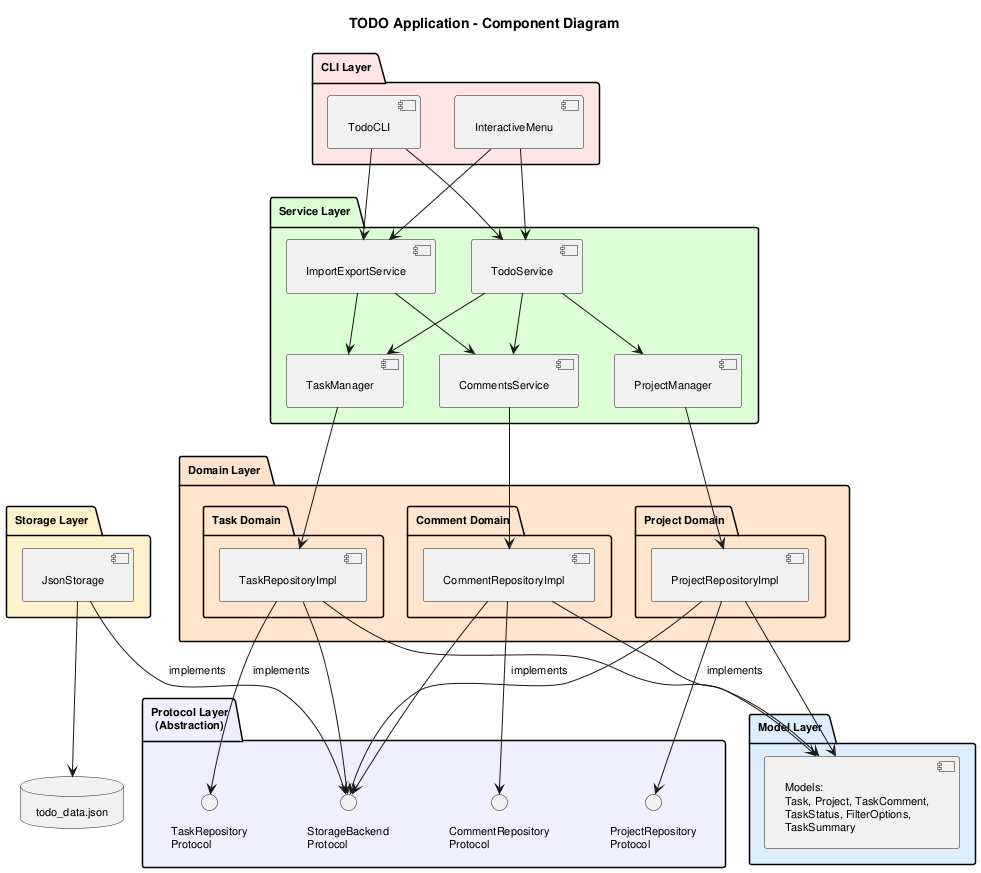

The diagram above was rendered by PlantUML. Its source (embedded in the PNG):
@startuml component_diagram

title TODO Application - Component Diagram

skinparam componentStyle uml2
skinparam defaultFontSize 11
skinparam padding 5

top to bottom direction

package "CLI Layer" #FFE5E5 {
    component [TodoCLI] as CLI
    component [InteractiveMenu] as Menu
}

package "Service Layer" #DDFFD4 {
    component [TodoService] as Service
    component [TaskManager] as TManager
    component [CommentsService] as CService
    component [ProjectManager] as PManager
    component [ImportExportService] as IService
}

package "Domain Layer" #FFE5CC {
    package "Task Domain" {
        component [TaskRepositoryImpl] as TRepo
    }

    package "Comment Domain" {
        component [CommentRepositoryImpl] as CRepo
    }

    package "Project Domain" {
        component [ProjectRepositoryImpl] as PRepo
    }
}

package "Protocol Layer\n(Abstraction)" #EEEEFF {
    interface "TaskRepository\nProtocol" as TRepoP
    interface "CommentRepository\nProtocol" as CRepoP
    interface "ProjectRepository\nProtocol" as PRepoP
    interface "StorageBackend\nProtocol" as StorageP
}

package "Storage Layer" #FFF3CC {
    component [JsonStorage] as Storage
}

package "Model Layer" #DDEEFF {
    component [Models:\nTask, Project, TaskComment,\nTaskStatus, FilterOptions,\nTaskSummary] as Models
}

database "todo_data.json" as DB

' CLI layer dependencies
CLI --> Service
CLI --> IService
Menu --> Service
Menu --> IService

' Service layer dependencies
Service --> TManager
Service --> CService
Service --> PManager
IService --> TManager
IService --> CService

' Service to Domain dependencies
TManager --> TRepo
CService --> CRepo
PManager --> PRepo

' Domain implements protocols
TRepo --> TRepoP : implements
CRepo --> CRepoP : implements
PRepo --> PRepoP : implements

' Domain uses storage protocol
TRepo --> StorageP
CRepo --> StorageP
PRepo --> StorageP

' Storage implements protocol
Storage --> StorageP : implements

' Storage uses database
Storage --> DB

' Models are used everywhere
TRepo --> Models
CRepo --> Models
PRepo --> Models

@enduml